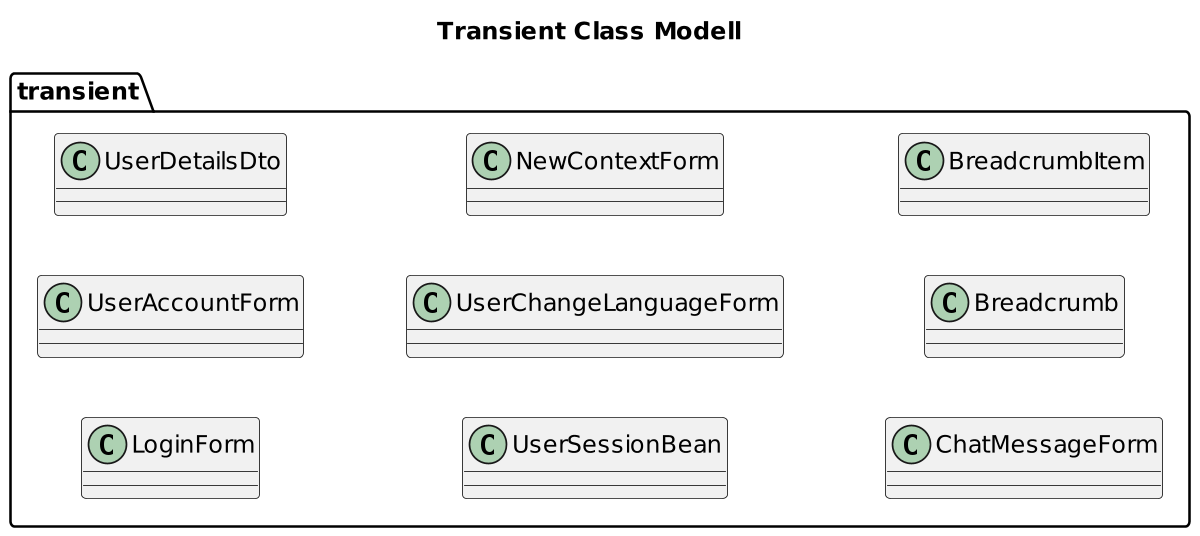

The diagram above was rendered by PlantUML. Its source (embedded in the PNG):
@startuml


title Transient Class Modell
'https://plantuml.com/class-diagram

left to right direction
'top to bottom direction

scale 1200 width

package transient {
  class LoginForm {}
  class UserAccountForm {}
  class UserDetailsDto {}
  class UserSessionBean {}
  class UserChangeLanguageForm {}
  class NewContextForm {}
  class ChatMessageForm {}
  class Breadcrumb {}
  class BreadcrumbItem {}
}

@enduml